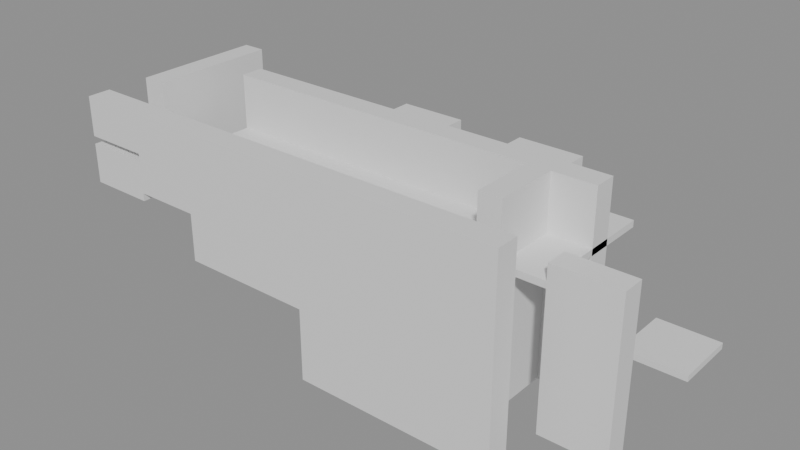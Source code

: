 # Source: building_lego.blend  (saved by Blender 5.0.119; exported with 4.5.12 LTS)
import bpy
from mathutils import Matrix  # noqa: F401  (used for matrix-valued properties, if any)

bpy.ops.wm.read_factory_settings(use_empty=True)
scene = bpy.context.scene
scene.name = 'Scene'

# ---- collections
col_01_paredes_externas = bpy.data.collections.new('01_Paredes_Externas'); scene.collection.children.link(col_01_paredes_externas)
col_02_paredes_internas = bpy.data.collections.new('02_Paredes_Internas'); scene.collection.children.link(col_02_paredes_internas)
col_03_pisos_escadas = bpy.data.collections.new('03_Pisos_Escadas'); scene.collection.children.link(col_03_pisos_escadas)
col_04_moveis_decoracoes = bpy.data.collections.new('04_Moveis_Decoracoes'); scene.collection.children.link(col_04_moveis_decoracoes)

# ---- materials (node trees are filled in below, after node groups)
mat_mat_parede_externa = bpy.data.materials.new('Mat_Parede_Externa')
mat_mat_parede_interna = bpy.data.materials.new('Mat_Parede_Interna')
mat_mat_pisos = bpy.data.materials.new('Mat_Pisos')
mat_mat_moveis = bpy.data.materials.new('Mat_Moveis')

# ---- material node trees
mat_mat_parede_externa.use_nodes = True; mat_mat_parede_externa.node_tree.nodes.clear()
_N = mat_mat_parede_externa.node_tree.nodes; _L = mat_mat_parede_externa.node_tree.links
n0 = _N.new('ShaderNodeBsdfPrincipled'); n0.name = 'BSDF - Pré-fundamentado'; n0.location = (-200, 100)
n1 = _N.new('ShaderNodeOutputMaterial'); n1.name = 'Saída de material'; n1.location = (200, 100)
_L.new(n0.outputs[0], n1.inputs[0])
n1.is_active_output = True
mat_mat_parede_interna.use_nodes = True; mat_mat_parede_interna.node_tree.nodes.clear()
_N = mat_mat_parede_interna.node_tree.nodes; _L = mat_mat_parede_interna.node_tree.links
n0 = _N.new('ShaderNodeBsdfPrincipled'); n0.name = 'BSDF - Pré-fundamentado'; n0.location = (-200, 100)
n1 = _N.new('ShaderNodeOutputMaterial'); n1.name = 'Saída de material'; n1.location = (200, 100)
_L.new(n0.outputs[0], n1.inputs[0])
n1.is_active_output = True
mat_mat_pisos.use_nodes = True; mat_mat_pisos.node_tree.nodes.clear()
_N = mat_mat_pisos.node_tree.nodes; _L = mat_mat_pisos.node_tree.links
n0 = _N.new('ShaderNodeBsdfPrincipled'); n0.name = 'BSDF - Pré-fundamentado'; n0.location = (-200, 100)
n1 = _N.new('ShaderNodeOutputMaterial'); n1.name = 'Saída de material'; n1.location = (200, 100)
_L.new(n0.outputs[0], n1.inputs[0])
n1.is_active_output = True
mat_mat_moveis.use_nodes = True; mat_mat_moveis.node_tree.nodes.clear()
_N = mat_mat_moveis.node_tree.nodes; _L = mat_mat_moveis.node_tree.links
n0 = _N.new('ShaderNodeBsdfPrincipled'); n0.name = 'BSDF - Pré-fundamentado'; n0.location = (-200, 100)
n1 = _N.new('ShaderNodeOutputMaterial'); n1.name = 'Saída de material'; n1.location = (200, 100)
_L.new(n0.outputs[0], n1.inputs[0])
n1.is_active_output = True

# ---- meshes
me_bloco_ornate_elven_booksh_1610_563_z_4 = bpy.data.meshes.new('Bloco_ornate_elven_booksh_1610_563_z-4')
me_bloco_ornate_elven_booksh_1610_563_z_4.from_pydata([(-0.5, -0.175, -0.3), (0.5, -0.175, -0.3), (0.5, 0.175, -0.3), (-0.5, 0.175, -0.3), (-0.5, -0.175, 0.3), (0.5, -0.175, 0.3), (0.5, 0.175, 0.3), (-0.5, 0.175, 0.3)], [], [(0, 1, 2, 3), (4, 7, 6, 5), (0, 4, 5, 1), (2, 6, 7, 3), (0, 3, 7, 4), (1, 5, 6, 2)])
me_bloco_ornate_elven_booksh_1610_563_z_4.materials.append(mat_mat_parede_externa)
me_bloco_ornate_elven_booksh_1610_563_z_4.update()
me_bloco_ethereal_voyage_scr_1610_563_z2 = bpy.data.meshes.new('Bloco_ethereal_voyage_scr_1610_563_z2')
me_bloco_ethereal_voyage_scr_1610_563_z2.from_pydata([(-0.5, -0.175, -0.3), (0.5, -0.175, -0.3), (0.5, 0.175, -0.3), (-0.5, 0.175, -0.3), (-0.5, -0.175, 0.3), (0.5, -0.175, 0.3), (0.5, 0.175, 0.3), (-0.5, 0.175, 0.3)], [], [(0, 1, 2, 3), (4, 7, 6, 5), (0, 4, 5, 1), (2, 6, 7, 3), (0, 3, 7, 4), (1, 5, 6, 2)])
me_bloco_ethereal_voyage_scr_1610_563_z2.materials.append(mat_mat_parede_externa)
me_bloco_ethereal_voyage_scr_1610_563_z2.update()
me_bloco_stone_wall_1611_563_z_3 = bpy.data.meshes.new('Bloco_stone_wall_1611_563_z-3')
me_bloco_stone_wall_1611_563_z_3.from_pydata([(-0.5, -0.175, -0.3), (0.5, -0.175, -0.3), (0.5, 0.175, -0.3), (-0.5, 0.175, -0.3), (-0.5, -0.175, 0.3), (0.5, -0.175, 0.3), (0.5, 0.175, 0.3), (-0.5, 0.175, 0.3)], [], [(0, 1, 2, 3), (4, 7, 6, 5), (0, 4, 5, 1), (2, 6, 7, 3), (0, 3, 7, 4), (1, 5, 6, 2)])
me_bloco_stone_wall_1611_563_z_3.materials.append(mat_mat_parede_externa)
me_bloco_stone_wall_1611_563_z_3.update()
me_bloco_stone_wall_1611_563_z2 = bpy.data.meshes.new('Bloco_stone_wall_1611_563_z2')
me_bloco_stone_wall_1611_563_z2.from_pydata([(-0.5, -0.175, -0.3), (0.5, -0.175, -0.3), (0.5, 0.175, -0.3), (-0.5, 0.175, -0.3), (-0.5, -0.175, 0.3), (0.5, -0.175, 0.3), (0.5, 0.175, 0.3), (-0.5, 0.175, 0.3)], [], [(0, 1, 2, 3), (4, 7, 6, 5), (0, 4, 5, 1), (2, 6, 7, 3), (0, 3, 7, 4), (1, 5, 6, 2)])
me_bloco_stone_wall_1611_563_z2.materials.append(mat_mat_parede_externa)
me_bloco_stone_wall_1611_563_z2.update()
me_bloco_stone_wall_1612_563_z_9 = bpy.data.meshes.new('Bloco_stone_wall_1612_563_z-9')
me_bloco_stone_wall_1612_563_z_9.from_pydata([(-0.5, -0.175, -0.66), (0.5, -0.175, -0.66), (0.5, 0.175, -0.66), (-0.5, 0.175, -0.66), (-0.5, -0.175, 0.66), (0.5, -0.175, 0.66), (0.5, 0.175, 0.66), (-0.5, 0.175, 0.66)], [], [(0, 1, 2, 3), (4, 7, 6, 5), (0, 4, 5, 1), (2, 6, 7, 3), (0, 3, 7, 4), (1, 5, 6, 2)])
me_bloco_stone_wall_1612_563_z_9.materials.append(mat_mat_parede_externa)
me_bloco_stone_wall_1612_563_z_9.update()
me_bloco_stone_wall_1612_563_z2 = bpy.data.meshes.new('Bloco_stone_wall_1612_563_z2')
me_bloco_stone_wall_1612_563_z2.from_pydata([(-0.5, -0.175, -0.3), (0.5, -0.175, -0.3), (0.5, 0.175, -0.3), (-0.5, 0.175, -0.3), (-0.5, -0.175, 0.3), (0.5, -0.175, 0.3), (0.5, 0.175, 0.3), (-0.5, 0.175, 0.3)], [], [(0, 1, 2, 3), (4, 7, 6, 5), (0, 4, 5, 1), (2, 6, 7, 3), (0, 3, 7, 4), (1, 5, 6, 2)])
me_bloco_stone_wall_1612_563_z2.materials.append(mat_mat_parede_externa)
me_bloco_stone_wall_1612_563_z2.update()
me_bloco_stone_wall_1613_563_z_9 = bpy.data.meshes.new('Bloco_stone_wall_1613_563_z-9')
me_bloco_stone_wall_1613_563_z_9.from_pydata([(-0.5, -0.175, -0.66), (0.5, -0.175, -0.66), (0.5, 0.175, -0.66), (-0.5, 0.175, -0.66), (-0.5, -0.175, 0.66), (0.5, -0.175, 0.66), (0.5, 0.175, 0.66), (-0.5, 0.175, 0.66)], [], [(0, 1, 2, 3), (4, 7, 6, 5), (0, 4, 5, 1), (2, 6, 7, 3), (0, 3, 7, 4), (1, 5, 6, 2)])
me_bloco_stone_wall_1613_563_z_9.materials.append(mat_mat_parede_externa)
me_bloco_stone_wall_1613_563_z_9.update()
me_bloco_stone_wall_1613_563_z2 = bpy.data.meshes.new('Bloco_stone_wall_1613_563_z2')
me_bloco_stone_wall_1613_563_z2.from_pydata([(-0.5, -0.175, -0.3), (0.5, -0.175, -0.3), (0.5, 0.175, -0.3), (-0.5, 0.175, -0.3), (-0.5, -0.175, 0.3), (0.5, -0.175, 0.3), (0.5, 0.175, 0.3), (-0.5, 0.175, 0.3)], [], [(0, 1, 2, 3), (4, 7, 6, 5), (0, 4, 5, 1), (2, 6, 7, 3), (0, 3, 7, 4), (1, 5, 6, 2)])
me_bloco_stone_wall_1613_563_z2.materials.append(mat_mat_parede_externa)
me_bloco_stone_wall_1613_563_z2.update()
me_bloco_stone_wall_1614_563_z_18 = bpy.data.meshes.new('Bloco_stone_wall_1614_563_z-18')
me_bloco_stone_wall_1614_563_z_18.from_pydata([(-0.5, -0.175, -1.2), (0.5, -0.175, -1.2), (0.5, 0.175, -1.2), (-0.5, 0.175, -1.2), (-0.5, -0.175, 1.2), (0.5, -0.175, 1.2), (0.5, 0.175, 1.2), (-0.5, 0.175, 1.2)], [], [(0, 1, 2, 3), (4, 7, 6, 5), (0, 4, 5, 1), (2, 6, 7, 3), (0, 3, 7, 4), (1, 5, 6, 2)])
me_bloco_stone_wall_1614_563_z_18.materials.append(mat_mat_parede_externa)
me_bloco_stone_wall_1614_563_z_18.update()
me_bloco_stone_wall_1614_563_z2 = bpy.data.meshes.new('Bloco_stone_wall_1614_563_z2')
me_bloco_stone_wall_1614_563_z2.from_pydata([(-0.5, -0.175, -0.3), (0.5, -0.175, -0.3), (0.5, 0.175, -0.3), (-0.5, 0.175, -0.3), (-0.5, -0.175, 0.3), (0.5, -0.175, 0.3), (0.5, 0.175, 0.3), (-0.5, 0.175, 0.3)], [], [(0, 1, 2, 3), (4, 7, 6, 5), (0, 4, 5, 1), (2, 6, 7, 3), (0, 3, 7, 4), (1, 5, 6, 2)])
me_bloco_stone_wall_1614_563_z2.materials.append(mat_mat_parede_externa)
me_bloco_stone_wall_1614_563_z2.update()
me_bloco_stone_wall_1615_563_z_18 = bpy.data.meshes.new('Bloco_stone_wall_1615_563_z-18')
me_bloco_stone_wall_1615_563_z_18.from_pydata([(-0.5, -0.175, -1.2), (0.5, -0.175, -1.2), (0.5, 0.175, -1.2), (-0.5, 0.175, -1.2), (-0.5, -0.175, 1.2), (0.5, -0.175, 1.2), (0.5, 0.175, 1.2), (-0.5, 0.175, 1.2)], [], [(0, 1, 2, 3), (4, 7, 6, 5), (0, 4, 5, 1), (2, 6, 7, 3), (0, 3, 7, 4), (1, 5, 6, 2)])
me_bloco_stone_wall_1615_563_z_18.materials.append(mat_mat_parede_externa)
me_bloco_stone_wall_1615_563_z_18.update()
me_bloco_stone_wall_1615_563_z2 = bpy.data.meshes.new('Bloco_stone_wall_1615_563_z2')
me_bloco_stone_wall_1615_563_z2.from_pydata([(-0.5, -0.175, -0.3), (0.5, -0.175, -0.3), (0.5, 0.175, -0.3), (-0.5, 0.175, -0.3), (-0.5, -0.175, 0.3), (0.5, -0.175, 0.3), (0.5, 0.175, 0.3), (-0.5, 0.175, 0.3)], [], [(0, 1, 2, 3), (4, 7, 6, 5), (0, 4, 5, 1), (2, 6, 7, 3), (0, 3, 7, 4), (1, 5, 6, 2)])
me_bloco_stone_wall_1615_563_z2.materials.append(mat_mat_parede_externa)
me_bloco_stone_wall_1615_563_z2.update()
me_bloco_stone_wall_1616_563_z_18 = bpy.data.meshes.new('Bloco_stone_wall_1616_563_z-18')
me_bloco_stone_wall_1616_563_z_18.from_pydata([(-0.5, -0.175, -1.2), (0.5, -0.175, -1.2), (0.5, 0.175, -1.2), (-0.5, 0.175, -1.2), (-0.5, -0.175, 1.2), (0.5, -0.175, 1.2), (0.5, 0.175, 1.2), (-0.5, 0.175, 1.2)], [], [(0, 1, 2, 3), (4, 7, 6, 5), (0, 4, 5, 1), (2, 6, 7, 3), (0, 3, 7, 4), (1, 5, 6, 2)])
me_bloco_stone_wall_1616_563_z_18.materials.append(mat_mat_parede_externa)
me_bloco_stone_wall_1616_563_z_18.update()
me_bloco_stone_wall_1616_563_z2 = bpy.data.meshes.new('Bloco_stone_wall_1616_563_z2')
me_bloco_stone_wall_1616_563_z2.from_pydata([(-0.5, -0.175, -0.3), (0.5, -0.175, -0.3), (0.5, 0.175, -0.3), (-0.5, 0.175, -0.3), (-0.5, -0.175, 0.3), (0.5, -0.175, 0.3), (0.5, 0.175, 0.3), (-0.5, 0.175, 0.3)], [], [(0, 1, 2, 3), (4, 7, 6, 5), (0, 4, 5, 1), (2, 6, 7, 3), (0, 3, 7, 4), (1, 5, 6, 2)])
me_bloco_stone_wall_1616_563_z2.materials.append(mat_mat_parede_externa)
me_bloco_stone_wall_1616_563_z2.update()
me_bloco_battlement_1613_566_z_16 = bpy.data.meshes.new('Bloco_battlement_1613_566_z-16')
me_bloco_battlement_1613_566_z_16.from_pydata([(-0.5, -0.175, -1.2), (0.5, -0.175, -1.2), (0.5, 0.175, -1.2), (-0.5, 0.175, -1.2), (-0.5, -0.175, 1.2), (0.5, -0.175, 1.2), (0.5, 0.175, 1.2), (-0.5, 0.175, 1.2)], [], [(0, 1, 2, 3), (4, 7, 6, 5), (0, 4, 5, 1), (2, 6, 7, 3), (0, 3, 7, 4), (1, 5, 6, 2)])
me_bloco_battlement_1613_566_z_16.materials.append(mat_mat_parede_externa)
me_bloco_battlement_1613_566_z_16.update()
me_bloco_battlement_1615_566_z_16 = bpy.data.meshes.new('Bloco_battlement_1615_566_z-16')
me_bloco_battlement_1615_566_z_16.from_pydata([(-0.5, -0.175, -1.2), (0.5, -0.175, -1.2), (0.5, 0.175, -1.2), (-0.5, 0.175, -1.2), (-0.5, -0.175, 1.2), (0.5, -0.175, 1.2), (0.5, 0.175, 1.2), (-0.5, 0.175, 1.2)], [], [(0, 1, 2, 3), (4, 7, 6, 5), (0, 4, 5, 1), (2, 6, 7, 3), (0, 3, 7, 4), (1, 5, 6, 2)])
me_bloco_battlement_1615_566_z_16.materials.append(mat_mat_parede_externa)
me_bloco_battlement_1615_566_z_16.update()
me_bloco_stone_wall_1610_564_z_3 = bpy.data.meshes.new('Bloco_stone_wall_1610_564_z-3')
me_bloco_stone_wall_1610_564_z_3.from_pydata([(-0.175, -0.5, -0.3), (0.175, -0.5, -0.3), (0.175, 0.5, -0.3), (-0.175, 0.5, -0.3), (-0.175, -0.5, 0.3), (0.175, -0.5, 0.3), (0.175, 0.5, 0.3), (-0.175, 0.5, 0.3)], [], [(0, 1, 2, 3), (4, 7, 6, 5), (0, 4, 5, 1), (2, 6, 7, 3), (0, 3, 7, 4), (1, 5, 6, 2)])
me_bloco_stone_wall_1610_564_z_3.materials.append(mat_mat_parede_externa)
me_bloco_stone_wall_1610_564_z_3.update()
me_bloco_stone_wall_1610_564_z2 = bpy.data.meshes.new('Bloco_stone_wall_1610_564_z2')
me_bloco_stone_wall_1610_564_z2.from_pydata([(-0.175, -0.5, -0.3), (0.175, -0.5, -0.3), (0.175, 0.5, -0.3), (-0.175, 0.5, -0.3), (-0.175, -0.5, 0.3), (0.175, -0.5, 0.3), (0.175, 0.5, 0.3), (-0.175, 0.5, 0.3)], [], [(0, 1, 2, 3), (4, 7, 6, 5), (0, 4, 5, 1), (2, 6, 7, 3), (0, 3, 7, 4), (1, 5, 6, 2)])
me_bloco_stone_wall_1610_564_z2.materials.append(mat_mat_parede_externa)
me_bloco_stone_wall_1610_564_z2.update()
me_bloco_stone_wall_1610_565_z_3 = bpy.data.meshes.new('Bloco_stone_wall_1610_565_z-3')
me_bloco_stone_wall_1610_565_z_3.from_pydata([(-0.175, -0.5, -0.3), (0.175, -0.5, -0.3), (0.175, 0.5, -0.3), (-0.175, 0.5, -0.3), (-0.175, -0.5, 0.3), (0.175, -0.5, 0.3), (0.175, 0.5, 0.3), (-0.175, 0.5, 0.3)], [], [(0, 1, 2, 3), (4, 7, 6, 5), (0, 4, 5, 1), (2, 6, 7, 3), (0, 3, 7, 4), (1, 5, 6, 2)])
me_bloco_stone_wall_1610_565_z_3.materials.append(mat_mat_parede_externa)
me_bloco_stone_wall_1610_565_z_3.update()
me_bloco_stone_wall_1610_565_z2 = bpy.data.meshes.new('Bloco_stone_wall_1610_565_z2')
me_bloco_stone_wall_1610_565_z2.from_pydata([(-0.175, -0.5, -0.3), (0.175, -0.5, -0.3), (0.175, 0.5, -0.3), (-0.175, 0.5, -0.3), (-0.175, -0.5, 0.3), (0.175, -0.5, 0.3), (0.175, 0.5, 0.3), (-0.175, 0.5, 0.3)], [], [(0, 1, 2, 3), (4, 7, 6, 5), (0, 4, 5, 1), (2, 6, 7, 3), (0, 3, 7, 4), (1, 5, 6, 2)])
me_bloco_stone_wall_1610_565_z2.materials.append(mat_mat_parede_externa)
me_bloco_stone_wall_1610_565_z2.update()
me_bloco_stone_wall_1617_564_z_18 = bpy.data.meshes.new('Bloco_stone_wall_1617_564_z-18')
me_bloco_stone_wall_1617_564_z_18.from_pydata([(-0.5, -0.175, -1.2), (0.5, -0.175, -1.2), (0.5, 0.175, -1.2), (-0.5, 0.175, -1.2), (-0.5, -0.175, 1.2), (0.5, -0.175, 1.2), (0.5, 0.175, 1.2), (-0.5, 0.175, 1.2)], [], [(0, 1, 2, 3), (4, 7, 6, 5), (0, 4, 5, 1), (2, 6, 7, 3), (0, 3, 7, 4), (1, 5, 6, 2)])
me_bloco_stone_wall_1617_564_z_18.materials.append(mat_mat_parede_interna)
me_bloco_stone_wall_1617_564_z_18.update()
me_bloco_stone_wall_1611_565_z_9 = bpy.data.meshes.new('Bloco_stone_wall_1611_565_z-9')
me_bloco_stone_wall_1611_565_z_9.from_pydata([(-0.5, -0.175, -0.66), (0.5, -0.175, -0.66), (0.5, 0.175, -0.66), (-0.5, 0.175, -0.66), (-0.5, -0.175, 0.66), (0.5, -0.175, 0.66), (0.5, 0.175, 0.66), (-0.5, 0.175, 0.66)], [], [(0, 1, 2, 3), (4, 7, 6, 5), (0, 4, 5, 1), (2, 6, 7, 3), (0, 3, 7, 4), (1, 5, 6, 2)])
me_bloco_stone_wall_1611_565_z_9.materials.append(mat_mat_parede_interna)
me_bloco_stone_wall_1611_565_z_9.update()
me_bloco_stone_wall_1611_565_z2 = bpy.data.meshes.new('Bloco_stone_wall_1611_565_z2')
me_bloco_stone_wall_1611_565_z2.from_pydata([(-0.5, -0.175, -0.3), (0.5, -0.175, -0.3), (0.5, 0.175, -0.3), (-0.5, 0.175, -0.3), (-0.5, -0.175, 0.3), (0.5, -0.175, 0.3), (0.5, 0.175, 0.3), (-0.5, 0.175, 0.3)], [], [(0, 1, 2, 3), (4, 7, 6, 5), (0, 4, 5, 1), (2, 6, 7, 3), (0, 3, 7, 4), (1, 5, 6, 2)])
me_bloco_stone_wall_1611_565_z2.materials.append(mat_mat_parede_interna)
me_bloco_stone_wall_1611_565_z2.update()
me_bloco_stone_wall_1612_565_z_9 = bpy.data.meshes.new('Bloco_stone_wall_1612_565_z-9')
me_bloco_stone_wall_1612_565_z_9.from_pydata([(-0.5, -0.175, -0.66), (0.5, -0.175, -0.66), (0.5, 0.175, -0.66), (-0.5, 0.175, -0.66), (-0.5, -0.175, 0.66), (0.5, -0.175, 0.66), (0.5, 0.175, 0.66), (-0.5, 0.175, 0.66)], [], [(0, 1, 2, 3), (4, 7, 6, 5), (0, 4, 5, 1), (2, 6, 7, 3), (0, 3, 7, 4), (1, 5, 6, 2)])
me_bloco_stone_wall_1612_565_z_9.materials.append(mat_mat_parede_interna)
me_bloco_stone_wall_1612_565_z_9.update()
me_bloco_stone_wall_1612_565_z2 = bpy.data.meshes.new('Bloco_stone_wall_1612_565_z2')
me_bloco_stone_wall_1612_565_z2.from_pydata([(-0.5, -0.175, -0.3), (0.5, -0.175, -0.3), (0.5, 0.175, -0.3), (-0.5, 0.175, -0.3), (-0.5, -0.175, 0.3), (0.5, -0.175, 0.3), (0.5, 0.175, 0.3), (-0.5, 0.175, 0.3)], [], [(0, 1, 2, 3), (4, 7, 6, 5), (0, 4, 5, 1), (2, 6, 7, 3), (0, 3, 7, 4), (1, 5, 6, 2)])
me_bloco_stone_wall_1612_565_z2.materials.append(mat_mat_parede_interna)
me_bloco_stone_wall_1612_565_z2.update()
me_bloco_stone_wall_1613_565_z_18 = bpy.data.meshes.new('Bloco_stone_wall_1613_565_z-18')
me_bloco_stone_wall_1613_565_z_18.from_pydata([(-0.5, -0.175, -1.2), (0.5, -0.175, -1.2), (0.5, 0.175, -1.2), (-0.5, 0.175, -1.2), (-0.5, -0.175, 1.2), (0.5, -0.175, 1.2), (0.5, 0.175, 1.2), (-0.5, 0.175, 1.2)], [], [(0, 1, 2, 3), (4, 7, 6, 5), (0, 4, 5, 1), (2, 6, 7, 3), (0, 3, 7, 4), (1, 5, 6, 2)])
me_bloco_stone_wall_1613_565_z_18.materials.append(mat_mat_parede_interna)
me_bloco_stone_wall_1613_565_z_18.update()
me_bloco_stone_wall_1613_565_z2 = bpy.data.meshes.new('Bloco_stone_wall_1613_565_z2')
me_bloco_stone_wall_1613_565_z2.from_pydata([(-0.5, -0.175, -0.3), (0.5, -0.175, -0.3), (0.5, 0.175, -0.3), (-0.5, 0.175, -0.3), (-0.5, -0.175, 0.3), (0.5, -0.175, 0.3), (0.5, 0.175, 0.3), (-0.5, 0.175, 0.3)], [], [(0, 1, 2, 3), (4, 7, 6, 5), (0, 4, 5, 1), (2, 6, 7, 3), (0, 3, 7, 4), (1, 5, 6, 2)])
me_bloco_stone_wall_1613_565_z2.materials.append(mat_mat_parede_interna)
me_bloco_stone_wall_1613_565_z2.update()
me_bloco_stone_wall_1614_565_z_18 = bpy.data.meshes.new('Bloco_stone_wall_1614_565_z-18')
me_bloco_stone_wall_1614_565_z_18.from_pydata([(-0.5, -0.175, -1.2), (0.5, -0.175, -1.2), (0.5, 0.175, -1.2), (-0.5, 0.175, -1.2), (-0.5, -0.175, 1.2), (0.5, -0.175, 1.2), (0.5, 0.175, 1.2), (-0.5, 0.175, 1.2)], [], [(0, 1, 2, 3), (4, 7, 6, 5), (0, 4, 5, 1), (2, 6, 7, 3), (0, 3, 7, 4), (1, 5, 6, 2)])
me_bloco_stone_wall_1614_565_z_18.materials.append(mat_mat_parede_interna)
me_bloco_stone_wall_1614_565_z_18.update()
me_bloco_stone_wall_1614_565_z2 = bpy.data.meshes.new('Bloco_stone_wall_1614_565_z2')
me_bloco_stone_wall_1614_565_z2.from_pydata([(-0.5, -0.175, -0.3), (0.5, -0.175, -0.3), (0.5, 0.175, -0.3), (-0.5, 0.175, -0.3), (-0.5, -0.175, 0.3), (0.5, -0.175, 0.3), (0.5, 0.175, 0.3), (-0.5, 0.175, 0.3)], [], [(0, 1, 2, 3), (4, 7, 6, 5), (0, 4, 5, 1), (2, 6, 7, 3), (0, 3, 7, 4), (1, 5, 6, 2)])
me_bloco_stone_wall_1614_565_z2.materials.append(mat_mat_parede_interna)
me_bloco_stone_wall_1614_565_z2.update()
me_bloco_stone_wall_1615_565_z_18 = bpy.data.meshes.new('Bloco_stone_wall_1615_565_z-18')
me_bloco_stone_wall_1615_565_z_18.from_pydata([(-0.5, -0.175, -1.2), (0.5, -0.175, -1.2), (0.5, 0.175, -1.2), (-0.5, 0.175, -1.2), (-0.5, -0.175, 1.2), (0.5, -0.175, 1.2), (0.5, 0.175, 1.2), (-0.5, 0.175, 1.2)], [], [(0, 1, 2, 3), (4, 7, 6, 5), (0, 4, 5, 1), (2, 6, 7, 3), (0, 3, 7, 4), (1, 5, 6, 2)])
me_bloco_stone_wall_1615_565_z_18.materials.append(mat_mat_parede_interna)
me_bloco_stone_wall_1615_565_z_18.update()
me_bloco_stone_wall_1615_565_z2 = bpy.data.meshes.new('Bloco_stone_wall_1615_565_z2')
me_bloco_stone_wall_1615_565_z2.from_pydata([(-0.5, -0.175, -0.3), (0.5, -0.175, -0.3), (0.5, 0.175, -0.3), (-0.5, 0.175, -0.3), (-0.5, -0.175, 0.3), (0.5, -0.175, 0.3), (0.5, 0.175, 0.3), (-0.5, 0.175, 0.3)], [], [(0, 1, 2, 3), (4, 7, 6, 5), (0, 4, 5, 1), (2, 6, 7, 3), (0, 3, 7, 4), (1, 5, 6, 2)])
me_bloco_stone_wall_1615_565_z2.materials.append(mat_mat_parede_interna)
me_bloco_stone_wall_1615_565_z2.update()
me_bloco_stone_wall_1616_565_z_18 = bpy.data.meshes.new('Bloco_stone_wall_1616_565_z-18')
me_bloco_stone_wall_1616_565_z_18.from_pydata([(-0.5, -0.175, -1.2), (0.5, -0.175, -1.2), (0.5, 0.175, -1.2), (-0.5, 0.175, -1.2), (-0.5, -0.175, 1.2), (0.5, -0.175, 1.2), (0.5, 0.175, 1.2), (-0.5, 0.175, 1.2)], [], [(0, 1, 2, 3), (4, 7, 6, 5), (0, 4, 5, 1), (2, 6, 7, 3), (0, 3, 7, 4), (1, 5, 6, 2)])
me_bloco_stone_wall_1616_565_z_18.materials.append(mat_mat_parede_interna)
me_bloco_stone_wall_1616_565_z_18.update()
me_bloco_stone_wall_1616_565_z2 = bpy.data.meshes.new('Bloco_stone_wall_1616_565_z2')
me_bloco_stone_wall_1616_565_z2.from_pydata([(-0.5, -0.175, -0.3), (0.5, -0.175, -0.3), (0.5, 0.175, -0.3), (-0.5, 0.175, -0.3), (-0.5, -0.175, 0.3), (0.5, -0.175, 0.3), (0.5, 0.175, 0.3), (-0.5, 0.175, 0.3)], [], [(0, 1, 2, 3), (4, 7, 6, 5), (0, 4, 5, 1), (2, 6, 7, 3), (0, 3, 7, 4), (1, 5, 6, 2)])
me_bloco_stone_wall_1616_565_z2.materials.append(mat_mat_parede_interna)
me_bloco_stone_wall_1616_565_z2.update()
me_bloco_stone_wall_1616_564_z_18 = bpy.data.meshes.new('Bloco_stone_wall_1616_564_z-18')
me_bloco_stone_wall_1616_564_z_18.from_pydata([(-0.175, -0.5, -1.2), (0.175, -0.5, -1.2), (0.175, 0.5, -1.2), (-0.175, 0.5, -1.2), (-0.175, -0.5, 1.2), (0.175, -0.5, 1.2), (0.175, 0.5, 1.2), (-0.175, 0.5, 1.2)], [], [(0, 1, 2, 3), (4, 7, 6, 5), (0, 4, 5, 1), (2, 6, 7, 3), (0, 3, 7, 4), (1, 5, 6, 2)])
me_bloco_stone_wall_1616_564_z_18.materials.append(mat_mat_parede_interna)
me_bloco_stone_wall_1616_564_z_18.update()
me_bloco_stone_wall_1616_564_z2 = bpy.data.meshes.new('Bloco_stone_wall_1616_564_z2')
me_bloco_stone_wall_1616_564_z2.from_pydata([(-0.175, -0.5, -0.3), (0.175, -0.5, -0.3), (0.175, 0.5, -0.3), (-0.175, 0.5, -0.3), (-0.175, -0.5, 0.3), (0.175, -0.5, 0.3), (0.175, 0.5, 0.3), (-0.175, 0.5, 0.3)], [], [(0, 1, 2, 3), (4, 7, 6, 5), (0, 4, 5, 1), (2, 6, 7, 3), (0, 3, 7, 4), (1, 5, 6, 2)])
me_bloco_stone_wall_1616_564_z2.materials.append(mat_mat_parede_interna)
me_bloco_stone_wall_1616_564_z2.update()
me_piso_stone_step_1611_564_z0 = bpy.data.meshes.new('Piso_stone_step_1611_564_z0')
me_piso_stone_step_1611_564_z0.from_pydata([(-0.5, -0.5, -0.05), (0.5, -0.5, -0.05), (0.5, 0.5, -0.05), (-0.5, 0.5, -0.05), (-0.5, -0.5, 0.05), (0.5, -0.5, 0.05), (0.5, 0.5, 0.05), (-0.5, 0.5, 0.05)], [], [(0, 1, 2, 3), (4, 7, 6, 5), (0, 4, 5, 1), (2, 6, 7, 3), (0, 3, 7, 4), (1, 5, 6, 2)])
me_piso_stone_step_1611_564_z0.materials.append(mat_mat_pisos)
me_piso_stone_step_1611_564_z0.update()
me_piso_stone_step_1612_564_z0 = bpy.data.meshes.new('Piso_stone_step_1612_564_z0')
me_piso_stone_step_1612_564_z0.from_pydata([(-0.5, -0.5, -0.05), (0.5, -0.5, -0.05), (0.5, 0.5, -0.05), (-0.5, 0.5, -0.05), (-0.5, -0.5, 0.05), (0.5, -0.5, 0.05), (0.5, 0.5, 0.05), (-0.5, 0.5, 0.05)], [], [(0, 1, 2, 3), (4, 7, 6, 5), (0, 4, 5, 1), (2, 6, 7, 3), (0, 3, 7, 4), (1, 5, 6, 2)])
me_piso_stone_step_1612_564_z0.materials.append(mat_mat_pisos)
me_piso_stone_step_1612_564_z0.update()
me_piso_stone_step_1613_564_z0 = bpy.data.meshes.new('Piso_stone_step_1613_564_z0')
me_piso_stone_step_1613_564_z0.from_pydata([(-0.5, -0.5, -0.05), (0.5, -0.5, -0.05), (0.5, 0.5, -0.05), (-0.5, 0.5, -0.05), (-0.5, -0.5, 0.05), (0.5, -0.5, 0.05), (0.5, 0.5, 0.05), (-0.5, 0.5, 0.05)], [], [(0, 1, 2, 3), (4, 7, 6, 5), (0, 4, 5, 1), (2, 6, 7, 3), (0, 3, 7, 4), (1, 5, 6, 2)])
me_piso_stone_step_1613_564_z0.materials.append(mat_mat_pisos)
me_piso_stone_step_1613_564_z0.update()
me_piso_stone_step_1614_564_z0 = bpy.data.meshes.new('Piso_stone_step_1614_564_z0')
me_piso_stone_step_1614_564_z0.from_pydata([(-0.5, -0.5, -0.05), (0.5, -0.5, -0.05), (0.5, 0.5, -0.05), (-0.5, 0.5, -0.05), (-0.5, -0.5, 0.05), (0.5, -0.5, 0.05), (0.5, 0.5, 0.05), (-0.5, 0.5, 0.05)], [], [(0, 1, 2, 3), (4, 7, 6, 5), (0, 4, 5, 1), (2, 6, 7, 3), (0, 3, 7, 4), (1, 5, 6, 2)])
me_piso_stone_step_1614_564_z0.materials.append(mat_mat_pisos)
me_piso_stone_step_1614_564_z0.update()
me_piso_stone_step_1615_564_z0 = bpy.data.meshes.new('Piso_stone_step_1615_564_z0')
me_piso_stone_step_1615_564_z0.from_pydata([(-0.5, -0.5, -0.05), (0.5, -0.5, -0.05), (0.5, 0.5, -0.05), (-0.5, 0.5, -0.05), (-0.5, -0.5, 0.05), (0.5, -0.5, 0.05), (0.5, 0.5, 0.05), (-0.5, 0.5, 0.05)], [], [(0, 1, 2, 3), (4, 7, 6, 5), (0, 4, 5, 1), (2, 6, 7, 3), (0, 3, 7, 4), (1, 5, 6, 2)])
me_piso_stone_step_1615_564_z0.materials.append(mat_mat_pisos)
me_piso_stone_step_1615_564_z0.update()
me_piso_stone_step_1611_565_z0 = bpy.data.meshes.new('Piso_stone_step_1611_565_z0')
me_piso_stone_step_1611_565_z0.from_pydata([(-0.5, -0.5, -0.05), (0.5, -0.5, -0.05), (0.5, 0.5, -0.05), (-0.5, 0.5, -0.05), (-0.5, -0.5, 0.05), (0.5, -0.5, 0.05), (0.5, 0.5, 0.05), (-0.5, 0.5, 0.05)], [], [(0, 1, 2, 3), (4, 7, 6, 5), (0, 4, 5, 1), (2, 6, 7, 3), (0, 3, 7, 4), (1, 5, 6, 2)])
me_piso_stone_step_1611_565_z0.materials.append(mat_mat_pisos)
me_piso_stone_step_1611_565_z0.update()
me_piso_stone_step_1612_565_z0 = bpy.data.meshes.new('Piso_stone_step_1612_565_z0')
me_piso_stone_step_1612_565_z0.from_pydata([(-0.5, -0.5, -0.05), (0.5, -0.5, -0.05), (0.5, 0.5, -0.05), (-0.5, 0.5, -0.05), (-0.5, -0.5, 0.05), (0.5, -0.5, 0.05), (0.5, 0.5, 0.05), (-0.5, 0.5, 0.05)], [], [(0, 1, 2, 3), (4, 7, 6, 5), (0, 4, 5, 1), (2, 6, 7, 3), (0, 3, 7, 4), (1, 5, 6, 2)])
me_piso_stone_step_1612_565_z0.materials.append(mat_mat_pisos)
me_piso_stone_step_1612_565_z0.update()
me_piso_stone_step_1613_565_z0 = bpy.data.meshes.new('Piso_stone_step_1613_565_z0')
me_piso_stone_step_1613_565_z0.from_pydata([(-0.5, -0.5, -0.05), (0.5, -0.5, -0.05), (0.5, 0.5, -0.05), (-0.5, 0.5, -0.05), (-0.5, -0.5, 0.05), (0.5, -0.5, 0.05), (0.5, 0.5, 0.05), (-0.5, 0.5, 0.05)], [], [(0, 1, 2, 3), (4, 7, 6, 5), (0, 4, 5, 1), (2, 6, 7, 3), (0, 3, 7, 4), (1, 5, 6, 2)])
me_piso_stone_step_1613_565_z0.materials.append(mat_mat_pisos)
me_piso_stone_step_1613_565_z0.update()
me_piso_stone_step_1614_565_z0 = bpy.data.meshes.new('Piso_stone_step_1614_565_z0')
me_piso_stone_step_1614_565_z0.from_pydata([(-0.5, -0.5, -0.05), (0.5, -0.5, -0.05), (0.5, 0.5, -0.05), (-0.5, 0.5, -0.05), (-0.5, -0.5, 0.05), (0.5, -0.5, 0.05), (0.5, 0.5, 0.05), (-0.5, 0.5, 0.05)], [], [(0, 1, 2, 3), (4, 7, 6, 5), (0, 4, 5, 1), (2, 6, 7, 3), (0, 3, 7, 4), (1, 5, 6, 2)])
me_piso_stone_step_1614_565_z0.materials.append(mat_mat_pisos)
me_piso_stone_step_1614_565_z0.update()
me_piso_stone_step_1615_565_z0 = bpy.data.meshes.new('Piso_stone_step_1615_565_z0')
me_piso_stone_step_1615_565_z0.from_pydata([(-0.5, -0.5, -0.05), (0.5, -0.5, -0.05), (0.5, 0.5, -0.05), (-0.5, 0.5, -0.05), (-0.5, -0.5, 0.05), (0.5, -0.5, 0.05), (0.5, 0.5, 0.05), (-0.5, 0.5, 0.05)], [], [(0, 1, 2, 3), (4, 7, 6, 5), (0, 4, 5, 1), (2, 6, 7, 3), (0, 3, 7, 4), (1, 5, 6, 2)])
me_piso_stone_step_1615_565_z0.materials.append(mat_mat_pisos)
me_piso_stone_step_1615_565_z0.update()
me_piso_stone_step_1616_564_z0 = bpy.data.meshes.new('Piso_stone_step_1616_564_z0')
me_piso_stone_step_1616_564_z0.from_pydata([(-0.5, -0.5, -0.05), (0.5, -0.5, -0.05), (0.5, 0.5, -0.05), (-0.5, 0.5, -0.05), (-0.5, -0.5, 0.05), (0.5, -0.5, 0.05), (0.5, 0.5, 0.05), (-0.5, 0.5, 0.05)], [], [(0, 1, 2, 3), (4, 7, 6, 5), (0, 4, 5, 1), (2, 6, 7, 3), (0, 3, 7, 4), (1, 5, 6, 2)])
me_piso_stone_step_1616_564_z0.materials.append(mat_mat_pisos)
me_piso_stone_step_1616_564_z0.update()
me_piso_stone_step_1616_565_z0 = bpy.data.meshes.new('Piso_stone_step_1616_565_z0')
me_piso_stone_step_1616_565_z0.from_pydata([(-0.5, -0.5, -0.05), (0.5, -0.5, -0.05), (0.5, 0.5, -0.05), (-0.5, 0.5, -0.05), (-0.5, -0.5, 0.05), (0.5, -0.5, 0.05), (0.5, 0.5, 0.05), (-0.5, 0.5, 0.05)], [], [(0, 1, 2, 3), (4, 7, 6, 5), (0, 4, 5, 1), (2, 6, 7, 3), (0, 3, 7, 4), (1, 5, 6, 2)])
me_piso_stone_step_1616_565_z0.materials.append(mat_mat_pisos)
me_piso_stone_step_1616_565_z0.update()
me_piso_grasses_1617_566_z_16 = bpy.data.meshes.new('Piso_grasses_1617_566_z-16')
me_piso_grasses_1617_566_z_16.from_pydata([(-0.5, -0.5, -0.05), (0.5, -0.5, -0.05), (0.5, 0.5, -0.05), (-0.5, 0.5, -0.05), (-0.5, -0.5, 0.05), (0.5, -0.5, 0.05), (0.5, 0.5, 0.05), (-0.5, 0.5, 0.05)], [], [(0, 1, 2, 3), (4, 7, 6, 5), (0, 4, 5, 1), (2, 6, 7, 3), (0, 3, 7, 4), (1, 5, 6, 2)])
me_piso_grasses_1617_566_z_16.materials.append(mat_mat_pisos)
me_piso_grasses_1617_566_z_16.update()
me_movel_cactus_1614_566_z_16 = bpy.data.meshes.new('Movel_cactus_1614_566_z-16')
me_movel_cactus_1614_566_z_16.from_pydata([(-0.4, -0.4, -0.3), (0.4, -0.4, -0.3), (0.4, 0.4, -0.3), (-0.4, 0.4, -0.3), (-0.4, -0.4, 0.3), (0.4, -0.4, 0.3), (0.4, 0.4, 0.3), (-0.4, 0.4, 0.3)], [], [(0, 1, 2, 3), (4, 7, 6, 5), (0, 4, 5, 1), (2, 6, 7, 3), (0, 3, 7, 4), (1, 5, 6, 2)])
me_movel_cactus_1614_566_z_16.materials.append(mat_mat_moveis)
me_movel_cactus_1614_566_z_16.update()

# ---- objects
ob_parede_externa_norte_y563_x1610_1616 = bpy.data.objects.new('Parede_Externa_Norte_Y563_X1610_1616', None)
ob_bloco_ornate_elven_booksh_1610_563_z_4 = bpy.data.objects.new('Bloco_ornate_elven_booksh_1610_563_z-4', me_bloco_ornate_elven_booksh_1610_563_z_4)
ob_bloco_ethereal_voyage_scr_1610_563_z2 = bpy.data.objects.new('Bloco_ethereal_voyage_scr_1610_563_z2', me_bloco_ethereal_voyage_scr_1610_563_z2)
ob_bloco_stone_wall_1611_563_z_3 = bpy.data.objects.new('Bloco_stone_wall_1611_563_z-3', me_bloco_stone_wall_1611_563_z_3)
ob_bloco_stone_wall_1611_563_z2 = bpy.data.objects.new('Bloco_stone_wall_1611_563_z2', me_bloco_stone_wall_1611_563_z2)
ob_bloco_stone_wall_1612_563_z_9 = bpy.data.objects.new('Bloco_stone_wall_1612_563_z-9', me_bloco_stone_wall_1612_563_z_9)
ob_bloco_stone_wall_1612_563_z2 = bpy.data.objects.new('Bloco_stone_wall_1612_563_z2', me_bloco_stone_wall_1612_563_z2)
ob_bloco_stone_wall_1613_563_z_9 = bpy.data.objects.new('Bloco_stone_wall_1613_563_z-9', me_bloco_stone_wall_1613_563_z_9)
ob_bloco_stone_wall_1613_563_z2 = bpy.data.objects.new('Bloco_stone_wall_1613_563_z2', me_bloco_stone_wall_1613_563_z2)
ob_bloco_stone_wall_1614_563_z_18 = bpy.data.objects.new('Bloco_stone_wall_1614_563_z-18', me_bloco_stone_wall_1614_563_z_18)
ob_bloco_stone_wall_1614_563_z2 = bpy.data.objects.new('Bloco_stone_wall_1614_563_z2', me_bloco_stone_wall_1614_563_z2)
ob_bloco_stone_wall_1615_563_z_18 = bpy.data.objects.new('Bloco_stone_wall_1615_563_z-18', me_bloco_stone_wall_1615_563_z_18)
ob_bloco_stone_wall_1615_563_z2 = bpy.data.objects.new('Bloco_stone_wall_1615_563_z2', me_bloco_stone_wall_1615_563_z2)
ob_bloco_stone_wall_1616_563_z_18 = bpy.data.objects.new('Bloco_stone_wall_1616_563_z-18', me_bloco_stone_wall_1616_563_z_18)
ob_bloco_stone_wall_1616_563_z2 = bpy.data.objects.new('Bloco_stone_wall_1616_563_z2', me_bloco_stone_wall_1616_563_z2)
ob_parede_externa_sul_y566_x1613_1615 = bpy.data.objects.new('Parede_Externa_Sul_Y566_X1613_1615', None)
ob_bloco_battlement_1613_566_z_16 = bpy.data.objects.new('Bloco_battlement_1613_566_z-16', me_bloco_battlement_1613_566_z_16)
ob_bloco_battlement_1615_566_z_16 = bpy.data.objects.new('Bloco_battlement_1615_566_z-16', me_bloco_battlement_1615_566_z_16)
ob_parede_externa_oeste_x1610_y564_565 = bpy.data.objects.new('Parede_Externa_Oeste_X1610_Y564_565', None)
ob_bloco_stone_wall_1610_564_z_3 = bpy.data.objects.new('Bloco_stone_wall_1610_564_z-3', me_bloco_stone_wall_1610_564_z_3)
ob_bloco_stone_wall_1610_564_z2 = bpy.data.objects.new('Bloco_stone_wall_1610_564_z2', me_bloco_stone_wall_1610_564_z2)
ob_bloco_stone_wall_1610_565_z_3 = bpy.data.objects.new('Bloco_stone_wall_1610_565_z-3', me_bloco_stone_wall_1610_565_z_3)
ob_bloco_stone_wall_1610_565_z2 = bpy.data.objects.new('Bloco_stone_wall_1610_565_z2', me_bloco_stone_wall_1610_565_z2)
ob_parede_interna_ew_02_y564_x1617_1617 = bpy.data.objects.new('Parede_Interna_EW_02_Y564_X1617_1617', None)
ob_bloco_stone_wall_1617_564_z_18 = bpy.data.objects.new('Bloco_stone_wall_1617_564_z-18', me_bloco_stone_wall_1617_564_z_18)
ob_parede_interna_ew_03_y565_x1611_1616 = bpy.data.objects.new('Parede_Interna_EW_03_Y565_X1611_1616', None)
ob_bloco_stone_wall_1611_565_z_9 = bpy.data.objects.new('Bloco_stone_wall_1611_565_z-9', me_bloco_stone_wall_1611_565_z_9)
ob_bloco_stone_wall_1611_565_z2 = bpy.data.objects.new('Bloco_stone_wall_1611_565_z2', me_bloco_stone_wall_1611_565_z2)
ob_bloco_stone_wall_1612_565_z_9 = bpy.data.objects.new('Bloco_stone_wall_1612_565_z-9', me_bloco_stone_wall_1612_565_z_9)
ob_bloco_stone_wall_1612_565_z2 = bpy.data.objects.new('Bloco_stone_wall_1612_565_z2', me_bloco_stone_wall_1612_565_z2)
ob_bloco_stone_wall_1613_565_z_18 = bpy.data.objects.new('Bloco_stone_wall_1613_565_z-18', me_bloco_stone_wall_1613_565_z_18)
ob_bloco_stone_wall_1613_565_z2 = bpy.data.objects.new('Bloco_stone_wall_1613_565_z2', me_bloco_stone_wall_1613_565_z2)
ob_bloco_stone_wall_1614_565_z_18 = bpy.data.objects.new('Bloco_stone_wall_1614_565_z-18', me_bloco_stone_wall_1614_565_z_18)
ob_bloco_stone_wall_1614_565_z2 = bpy.data.objects.new('Bloco_stone_wall_1614_565_z2', me_bloco_stone_wall_1614_565_z2)
ob_bloco_stone_wall_1615_565_z_18 = bpy.data.objects.new('Bloco_stone_wall_1615_565_z-18', me_bloco_stone_wall_1615_565_z_18)
ob_bloco_stone_wall_1615_565_z2 = bpy.data.objects.new('Bloco_stone_wall_1615_565_z2', me_bloco_stone_wall_1615_565_z2)
ob_bloco_stone_wall_1616_565_z_18 = bpy.data.objects.new('Bloco_stone_wall_1616_565_z-18', me_bloco_stone_wall_1616_565_z_18)
ob_bloco_stone_wall_1616_565_z2 = bpy.data.objects.new('Bloco_stone_wall_1616_565_z2', me_bloco_stone_wall_1616_565_z2)
ob_parede_interna_ns_06_x1616_y564_564 = bpy.data.objects.new('Parede_Interna_NS_06_X1616_Y564_564', None)
ob_bloco_stone_wall_1616_564_z_18 = bpy.data.objects.new('Bloco_stone_wall_1616_564_z-18', me_bloco_stone_wall_1616_564_z_18)
ob_bloco_stone_wall_1616_564_z2 = bpy.data.objects.new('Bloco_stone_wall_1616_564_z2', me_bloco_stone_wall_1616_564_z2)
ob_pisos_lajes = bpy.data.objects.new('Pisos_Lajes', None)
ob_piso_stone_step_1611_564_z0 = bpy.data.objects.new('Piso_stone_step_1611_564_z0', me_piso_stone_step_1611_564_z0)
ob_piso_stone_step_1612_564_z0 = bpy.data.objects.new('Piso_stone_step_1612_564_z0', me_piso_stone_step_1612_564_z0)
ob_piso_stone_step_1613_564_z0 = bpy.data.objects.new('Piso_stone_step_1613_564_z0', me_piso_stone_step_1613_564_z0)
ob_piso_stone_step_1614_564_z0 = bpy.data.objects.new('Piso_stone_step_1614_564_z0', me_piso_stone_step_1614_564_z0)
ob_piso_stone_step_1615_564_z0 = bpy.data.objects.new('Piso_stone_step_1615_564_z0', me_piso_stone_step_1615_564_z0)
ob_piso_stone_step_1611_565_z0 = bpy.data.objects.new('Piso_stone_step_1611_565_z0', me_piso_stone_step_1611_565_z0)
ob_piso_stone_step_1612_565_z0 = bpy.data.objects.new('Piso_stone_step_1612_565_z0', me_piso_stone_step_1612_565_z0)
ob_piso_stone_step_1613_565_z0 = bpy.data.objects.new('Piso_stone_step_1613_565_z0', me_piso_stone_step_1613_565_z0)
ob_piso_stone_step_1614_565_z0 = bpy.data.objects.new('Piso_stone_step_1614_565_z0', me_piso_stone_step_1614_565_z0)
ob_piso_stone_step_1615_565_z0 = bpy.data.objects.new('Piso_stone_step_1615_565_z0', me_piso_stone_step_1615_565_z0)
ob_piso_stone_step_1616_564_z0 = bpy.data.objects.new('Piso_stone_step_1616_564_z0', me_piso_stone_step_1616_564_z0)
ob_piso_stone_step_1616_565_z0 = bpy.data.objects.new('Piso_stone_step_1616_565_z0', me_piso_stone_step_1616_565_z0)
ob_piso_grasses_1617_566_z_16 = bpy.data.objects.new('Piso_grasses_1617_566_z-16', me_piso_grasses_1617_566_z_16)
ob_moveis_decoracoes = bpy.data.objects.new('Moveis_Decoracoes', None)
ob_movel_cactus_1614_566_z_16 = bpy.data.objects.new('Movel_cactus_1614_566_z-16', me_movel_cactus_1614_566_z_16)

# ---- transforms, parenting, visibility, modifiers, constraints
ob_parede_externa_norte_y563_x1610_1616.location = (-0.5, -1.5, 0.0)
ob_parede_externa_norte_y563_x1610_1616.empty_display_type = 'CUBE'
ob_bloco_ornate_elven_booksh_1610_563_z_4.parent = ob_parede_externa_norte_y563_x1610_1616
ob_bloco_ornate_elven_booksh_1610_563_z_4.matrix_parent_inverse = Matrix(((1.0, -0.0, 0.0, 0.5), (-0.0, 1.0, -0.0, 1.5), (0.0, -0.0, 1.0, -0.0), (-0.0, 0.0, -0.0, 1.0)))
ob_bloco_ornate_elven_booksh_1610_563_z_4.location = (-3.5, -1.825, 1.98)
ob_bloco_ethereal_voyage_scr_1610_563_z2.parent = ob_parede_externa_norte_y563_x1610_1616
ob_bloco_ethereal_voyage_scr_1610_563_z2.matrix_parent_inverse = Matrix(((1.0, -0.0, 0.0, 0.5), (-0.0, 1.0, -0.0, 1.5), (0.0, -0.0, 1.0, -0.0), (-0.0, 0.0, -0.0, 1.0)))
ob_bloco_ethereal_voyage_scr_1610_563_z2.location = (-3.5, -1.825, 2.7)
ob_bloco_stone_wall_1611_563_z_3.parent = ob_parede_externa_norte_y563_x1610_1616
ob_bloco_stone_wall_1611_563_z_3.matrix_parent_inverse = Matrix(((1.0, -0.0, 0.0, 0.5), (-0.0, 1.0, -0.0, 1.5), (0.0, -0.0, 1.0, -0.0), (-0.0, 0.0, -0.0, 1.0)))
ob_bloco_stone_wall_1611_563_z_3.location = (-2.5, -1.825, 2.1)
ob_bloco_stone_wall_1611_563_z2.parent = ob_parede_externa_norte_y563_x1610_1616
ob_bloco_stone_wall_1611_563_z2.matrix_parent_inverse = Matrix(((1.0, -0.0, 0.0, 0.5), (-0.0, 1.0, -0.0, 1.5), (0.0, -0.0, 1.0, -0.0), (-0.0, 0.0, -0.0, 1.0)))
ob_bloco_stone_wall_1611_563_z2.location = (-2.5, -1.825, 2.7)
ob_bloco_stone_wall_1612_563_z_9.parent = ob_parede_externa_norte_y563_x1610_1616
ob_bloco_stone_wall_1612_563_z_9.matrix_parent_inverse = Matrix(((1.0, -0.0, 0.0, 0.5), (-0.0, 1.0, -0.0, 1.5), (0.0, -0.0, 1.0, -0.0), (-0.0, 0.0, -0.0, 1.0)))
ob_bloco_stone_wall_1612_563_z_9.location = (-1.5, -1.825, 1.74)
ob_bloco_stone_wall_1612_563_z2.parent = ob_parede_externa_norte_y563_x1610_1616
ob_bloco_stone_wall_1612_563_z2.matrix_parent_inverse = Matrix(((1.0, -0.0, 0.0, 0.5), (-0.0, 1.0, -0.0, 1.5), (0.0, -0.0, 1.0, -0.0), (-0.0, 0.0, -0.0, 1.0)))
ob_bloco_stone_wall_1612_563_z2.location = (-1.5, -1.825, 2.7)
ob_bloco_stone_wall_1613_563_z_9.parent = ob_parede_externa_norte_y563_x1610_1616
ob_bloco_stone_wall_1613_563_z_9.matrix_parent_inverse = Matrix(((1.0, -0.0, 0.0, 0.5), (-0.0, 1.0, -0.0, 1.5), (0.0, -0.0, 1.0, -0.0), (-0.0, 0.0, -0.0, 1.0)))
ob_bloco_stone_wall_1613_563_z_9.location = (-0.5, -1.825, 1.74)
ob_bloco_stone_wall_1613_563_z2.parent = ob_parede_externa_norte_y563_x1610_1616
ob_bloco_stone_wall_1613_563_z2.matrix_parent_inverse = Matrix(((1.0, -0.0, 0.0, 0.5), (-0.0, 1.0, -0.0, 1.5), (0.0, -0.0, 1.0, -0.0), (-0.0, 0.0, -0.0, 1.0)))
ob_bloco_stone_wall_1613_563_z2.location = (-0.5, -1.825, 2.7)
ob_bloco_stone_wall_1614_563_z_18.parent = ob_parede_externa_norte_y563_x1610_1616
ob_bloco_stone_wall_1614_563_z_18.matrix_parent_inverse = Matrix(((1.0, -0.0, 0.0, 0.5), (-0.0, 1.0, -0.0, 1.5), (0.0, -0.0, 1.0, -0.0), (-0.0, 0.0, -0.0, 1.0)))
ob_bloco_stone_wall_1614_563_z_18.location = (0.5, -1.825, 1.2)
ob_bloco_stone_wall_1614_563_z2.parent = ob_parede_externa_norte_y563_x1610_1616
ob_bloco_stone_wall_1614_563_z2.matrix_parent_inverse = Matrix(((1.0, -0.0, 0.0, 0.5), (-0.0, 1.0, -0.0, 1.5), (0.0, -0.0, 1.0, -0.0), (-0.0, 0.0, -0.0, 1.0)))
ob_bloco_stone_wall_1614_563_z2.location = (0.5, -1.825, 2.7)
ob_bloco_stone_wall_1615_563_z_18.parent = ob_parede_externa_norte_y563_x1610_1616
ob_bloco_stone_wall_1615_563_z_18.matrix_parent_inverse = Matrix(((1.0, -0.0, 0.0, 0.5), (-0.0, 1.0, -0.0, 1.5), (0.0, -0.0, 1.0, -0.0), (-0.0, 0.0, -0.0, 1.0)))
ob_bloco_stone_wall_1615_563_z_18.location = (1.5, -1.825, 1.2)
ob_bloco_stone_wall_1615_563_z2.parent = ob_parede_externa_norte_y563_x1610_1616
ob_bloco_stone_wall_1615_563_z2.matrix_parent_inverse = Matrix(((1.0, -0.0, 0.0, 0.5), (-0.0, 1.0, -0.0, 1.5), (0.0, -0.0, 1.0, -0.0), (-0.0, 0.0, -0.0, 1.0)))
ob_bloco_stone_wall_1615_563_z2.location = (1.5, -1.825, 2.7)
ob_bloco_stone_wall_1616_563_z_18.parent = ob_parede_externa_norte_y563_x1610_1616
ob_bloco_stone_wall_1616_563_z_18.matrix_parent_inverse = Matrix(((1.0, -0.0, 0.0, 0.5), (-0.0, 1.0, -0.0, 1.5), (0.0, -0.0, 1.0, -0.0), (-0.0, 0.0, -0.0, 1.0)))
ob_bloco_stone_wall_1616_563_z_18.location = (2.5, -1.825, 1.2)
ob_bloco_stone_wall_1616_563_z2.parent = ob_parede_externa_norte_y563_x1610_1616
ob_bloco_stone_wall_1616_563_z2.matrix_parent_inverse = Matrix(((1.0, -0.0, 0.0, 0.5), (-0.0, 1.0, -0.0, 1.5), (0.0, -0.0, 1.0, -0.0), (-0.0, 0.0, -0.0, 1.0)))
ob_bloco_stone_wall_1616_563_z2.location = (2.5, -1.825, 2.7)
ob_parede_externa_sul_y566_x1613_1615.location = (0.5, 1.5, 0.24)
ob_parede_externa_sul_y566_x1613_1615.empty_display_type = 'CUBE'
ob_bloco_battlement_1613_566_z_16.parent = ob_parede_externa_sul_y566_x1613_1615
ob_bloco_battlement_1613_566_z_16.matrix_parent_inverse = Matrix(((1.0, -0.0, 0.0, -0.5), (-0.0, 1.0, -0.0, -1.5), (0.0, -0.0, 1.0, -0.24), (-0.0, 0.0, -0.0, 1.0)))
ob_bloco_battlement_1613_566_z_16.location = (-0.5, 1.175, 1.44)
ob_bloco_battlement_1615_566_z_16.parent = ob_parede_externa_sul_y566_x1613_1615
ob_bloco_battlement_1615_566_z_16.matrix_parent_inverse = Matrix(((1.0, -0.0, 0.0, -0.5), (-0.0, 1.0, -0.0, -1.5), (0.0, -0.0, 1.0, -0.24), (-0.0, 0.0, -0.0, 1.0)))
ob_bloco_battlement_1615_566_z_16.location = (1.5, 1.175, 1.44)
ob_parede_externa_oeste_x1610_y564_565.location = (-3.5, 0.0, 1.8)
ob_parede_externa_oeste_x1610_y564_565.empty_display_type = 'CUBE'
ob_bloco_stone_wall_1610_564_z_3.parent = ob_parede_externa_oeste_x1610_y564_565
ob_bloco_stone_wall_1610_564_z_3.matrix_parent_inverse = Matrix(((1.0, -0.0, 0.0, 3.5), (-0.0, 1.0, -0.0, 0.0), (0.0, -0.0, 1.0, -1.8), (-0.0, 0.0, -0.0, 1.0)))
ob_bloco_stone_wall_1610_564_z_3.location = (-3.825, -0.5, 2.1)
ob_bloco_stone_wall_1610_564_z2.parent = ob_parede_externa_oeste_x1610_y564_565
ob_bloco_stone_wall_1610_564_z2.matrix_parent_inverse = Matrix(((1.0, -0.0, 0.0, 3.5), (-0.0, 1.0, -0.0, 0.0), (0.0, -0.0, 1.0, -1.8), (-0.0, 0.0, -0.0, 1.0)))
ob_bloco_stone_wall_1610_564_z2.location = (-3.825, -0.5, 2.7)
ob_bloco_stone_wall_1610_565_z_3.parent = ob_parede_externa_oeste_x1610_y564_565
ob_bloco_stone_wall_1610_565_z_3.matrix_parent_inverse = Matrix(((1.0, -0.0, 0.0, 3.5), (-0.0, 1.0, -0.0, 0.0), (0.0, -0.0, 1.0, -1.8), (-0.0, 0.0, -0.0, 1.0)))
ob_bloco_stone_wall_1610_565_z_3.location = (-3.825, 0.5, 2.1)
ob_bloco_stone_wall_1610_565_z2.parent = ob_parede_externa_oeste_x1610_y564_565
ob_bloco_stone_wall_1610_565_z2.matrix_parent_inverse = Matrix(((1.0, -0.0, 0.0, 3.5), (-0.0, 1.0, -0.0, 0.0), (0.0, -0.0, 1.0, -1.8), (-0.0, 0.0, -0.0, 1.0)))
ob_bloco_stone_wall_1610_565_z2.location = (-3.825, 0.5, 2.7)
ob_parede_interna_ew_02_y564_x1617_1617.location = (3.5, -0.5, 0.0)
ob_parede_interna_ew_02_y564_x1617_1617.empty_display_type = 'CUBE'
ob_bloco_stone_wall_1617_564_z_18.parent = ob_parede_interna_ew_02_y564_x1617_1617
ob_bloco_stone_wall_1617_564_z_18.matrix_parent_inverse = Matrix(((1.0, -0.0, 0.0, -3.5), (-0.0, 1.0, -0.0, 0.5), (0.0, -0.0, 1.0, -0.0), (-0.0, 0.0, -0.0, 1.0)))
ob_bloco_stone_wall_1617_564_z_18.location = (3.5, -0.825, 1.2)
ob_parede_interna_ew_03_y565_x1611_1616.location = (0.0, 0.5, 0.0)
ob_parede_interna_ew_03_y565_x1611_1616.empty_display_type = 'CUBE'
ob_bloco_stone_wall_1611_565_z_9.parent = ob_parede_interna_ew_03_y565_x1611_1616
ob_bloco_stone_wall_1611_565_z_9.matrix_parent_inverse = Matrix(((1.0, -0.0, 0.0, -0.0), (-0.0, 1.0, -0.0, -0.5), (0.0, -0.0, 1.0, -0.0), (-0.0, 0.0, -0.0, 1.0)))
ob_bloco_stone_wall_1611_565_z_9.location = (-2.5, 0.175, 1.74)
ob_bloco_stone_wall_1611_565_z2.parent = ob_parede_interna_ew_03_y565_x1611_1616
ob_bloco_stone_wall_1611_565_z2.matrix_parent_inverse = Matrix(((1.0, -0.0, 0.0, -0.0), (-0.0, 1.0, -0.0, -0.5), (0.0, -0.0, 1.0, -0.0), (-0.0, 0.0, -0.0, 1.0)))
ob_bloco_stone_wall_1611_565_z2.location = (-2.5, 0.175, 2.7)
ob_bloco_stone_wall_1612_565_z_9.parent = ob_parede_interna_ew_03_y565_x1611_1616
ob_bloco_stone_wall_1612_565_z_9.matrix_parent_inverse = Matrix(((1.0, -0.0, 0.0, -0.0), (-0.0, 1.0, -0.0, -0.5), (0.0, -0.0, 1.0, -0.0), (-0.0, 0.0, -0.0, 1.0)))
ob_bloco_stone_wall_1612_565_z_9.location = (-1.5, 0.175, 1.74)
ob_bloco_stone_wall_1612_565_z2.parent = ob_parede_interna_ew_03_y565_x1611_1616
ob_bloco_stone_wall_1612_565_z2.matrix_parent_inverse = Matrix(((1.0, -0.0, 0.0, -0.0), (-0.0, 1.0, -0.0, -0.5), (0.0, -0.0, 1.0, -0.0), (-0.0, 0.0, -0.0, 1.0)))
ob_bloco_stone_wall_1612_565_z2.location = (-1.5, 0.175, 2.7)
ob_bloco_stone_wall_1613_565_z_18.parent = ob_parede_interna_ew_03_y565_x1611_1616
ob_bloco_stone_wall_1613_565_z_18.matrix_parent_inverse = Matrix(((1.0, -0.0, 0.0, -0.0), (-0.0, 1.0, -0.0, -0.5), (0.0, -0.0, 1.0, -0.0), (-0.0, 0.0, -0.0, 1.0)))
ob_bloco_stone_wall_1613_565_z_18.location = (-0.5, 0.175, 1.2)
ob_bloco_stone_wall_1613_565_z2.parent = ob_parede_interna_ew_03_y565_x1611_1616
ob_bloco_stone_wall_1613_565_z2.matrix_parent_inverse = Matrix(((1.0, -0.0, 0.0, -0.0), (-0.0, 1.0, -0.0, -0.5), (0.0, -0.0, 1.0, -0.0), (-0.0, 0.0, -0.0, 1.0)))
ob_bloco_stone_wall_1613_565_z2.location = (-0.5, 0.175, 2.7)
ob_bloco_stone_wall_1614_565_z_18.parent = ob_parede_interna_ew_03_y565_x1611_1616
ob_bloco_stone_wall_1614_565_z_18.matrix_parent_inverse = Matrix(((1.0, -0.0, 0.0, -0.0), (-0.0, 1.0, -0.0, -0.5), (0.0, -0.0, 1.0, -0.0), (-0.0, 0.0, -0.0, 1.0)))
ob_bloco_stone_wall_1614_565_z_18.location = (0.5, 0.175, 1.2)
ob_bloco_stone_wall_1614_565_z2.parent = ob_parede_interna_ew_03_y565_x1611_1616
ob_bloco_stone_wall_1614_565_z2.matrix_parent_inverse = Matrix(((1.0, -0.0, 0.0, -0.0), (-0.0, 1.0, -0.0, -0.5), (0.0, -0.0, 1.0, -0.0), (-0.0, 0.0, -0.0, 1.0)))
ob_bloco_stone_wall_1614_565_z2.location = (0.5, 0.175, 2.7)
ob_bloco_stone_wall_1615_565_z_18.parent = ob_parede_interna_ew_03_y565_x1611_1616
ob_bloco_stone_wall_1615_565_z_18.matrix_parent_inverse = Matrix(((1.0, -0.0, 0.0, -0.0), (-0.0, 1.0, -0.0, -0.5), (0.0, -0.0, 1.0, -0.0), (-0.0, 0.0, -0.0, 1.0)))
ob_bloco_stone_wall_1615_565_z_18.location = (1.5, 0.175, 1.2)
ob_bloco_stone_wall_1615_565_z2.parent = ob_parede_interna_ew_03_y565_x1611_1616
ob_bloco_stone_wall_1615_565_z2.matrix_parent_inverse = Matrix(((1.0, -0.0, 0.0, -0.0), (-0.0, 1.0, -0.0, -0.5), (0.0, -0.0, 1.0, -0.0), (-0.0, 0.0, -0.0, 1.0)))
ob_bloco_stone_wall_1615_565_z2.location = (1.5, 0.175, 2.7)
ob_bloco_stone_wall_1616_565_z_18.parent = ob_parede_interna_ew_03_y565_x1611_1616
ob_bloco_stone_wall_1616_565_z_18.matrix_parent_inverse = Matrix(((1.0, -0.0, 0.0, -0.0), (-0.0, 1.0, -0.0, -0.5), (0.0, -0.0, 1.0, -0.0), (-0.0, 0.0, -0.0, 1.0)))
ob_bloco_stone_wall_1616_565_z_18.location = (2.5, 0.175, 1.2)
ob_bloco_stone_wall_1616_565_z2.parent = ob_parede_interna_ew_03_y565_x1611_1616
ob_bloco_stone_wall_1616_565_z2.matrix_parent_inverse = Matrix(((1.0, -0.0, 0.0, -0.0), (-0.0, 1.0, -0.0, -0.5), (0.0, -0.0, 1.0, -0.0), (-0.0, 0.0, -0.0, 1.0)))
ob_bloco_stone_wall_1616_565_z2.location = (2.5, 0.175, 2.7)
ob_parede_interna_ns_06_x1616_y564_564.location = (2.5, -0.5, 0.0)
ob_parede_interna_ns_06_x1616_y564_564.empty_display_type = 'CUBE'
ob_bloco_stone_wall_1616_564_z_18.parent = ob_parede_interna_ns_06_x1616_y564_564
ob_bloco_stone_wall_1616_564_z_18.matrix_parent_inverse = Matrix(((1.0, -0.0, 0.0, -2.5), (-0.0, 1.0, -0.0, 0.5), (0.0, -0.0, 1.0, -0.0), (-0.0, 0.0, -0.0, 1.0)))
ob_bloco_stone_wall_1616_564_z_18.location = (2.175, -0.5, 1.2)
ob_bloco_stone_wall_1616_564_z2.parent = ob_parede_interna_ns_06_x1616_y564_564
ob_bloco_stone_wall_1616_564_z2.matrix_parent_inverse = Matrix(((1.0, -0.0, 0.0, -2.5), (-0.0, 1.0, -0.0, 0.5), (0.0, -0.0, 1.0, -0.0), (-0.0, 0.0, -0.0, 1.0)))
ob_bloco_stone_wall_1616_564_z2.location = (2.175, -0.5, 2.7)
ob_pisos_lajes.location = (0.0, 0.0, 0.0)
ob_pisos_lajes.empty_display_type = 'CUBE'
ob_piso_stone_step_1611_564_z0.parent = ob_pisos_lajes
ob_piso_stone_step_1611_564_z0.location = (-2.5, -0.5, 2.11)
ob_piso_stone_step_1612_564_z0.parent = ob_pisos_lajes
ob_piso_stone_step_1612_564_z0.location = (-1.5, -0.5, 2.11)
ob_piso_stone_step_1613_564_z0.parent = ob_pisos_lajes
ob_piso_stone_step_1613_564_z0.location = (-0.5, -0.5, 2.11)
ob_piso_stone_step_1614_564_z0.parent = ob_pisos_lajes
ob_piso_stone_step_1614_564_z0.location = (0.5, -0.5, 2.11)
ob_piso_stone_step_1615_564_z0.parent = ob_pisos_lajes
ob_piso_stone_step_1615_564_z0.location = (1.5, -0.5, 2.11)
ob_piso_stone_step_1611_565_z0.parent = ob_pisos_lajes
ob_piso_stone_step_1611_565_z0.location = (-2.5, 0.5, 2.11)
ob_piso_stone_step_1612_565_z0.parent = ob_pisos_lajes
ob_piso_stone_step_1612_565_z0.location = (-1.5, 0.5, 2.11)
ob_piso_stone_step_1613_565_z0.parent = ob_pisos_lajes
ob_piso_stone_step_1613_565_z0.location = (-0.5, 0.5, 2.11)
ob_piso_stone_step_1614_565_z0.parent = ob_pisos_lajes
ob_piso_stone_step_1614_565_z0.location = (0.5, 0.5, 2.11)
ob_piso_stone_step_1615_565_z0.parent = ob_pisos_lajes
ob_piso_stone_step_1615_565_z0.location = (1.5, 0.5, 2.11)
ob_piso_stone_step_1616_564_z0.parent = ob_pisos_lajes
ob_piso_stone_step_1616_564_z0.location = (2.5, -0.5, 2.11)
ob_piso_stone_step_1616_565_z0.parent = ob_pisos_lajes
ob_piso_stone_step_1616_565_z0.location = (2.5, 0.5, 2.11)
ob_piso_grasses_1617_566_z_16.parent = ob_pisos_lajes
ob_piso_grasses_1617_566_z_16.location = (3.5, 1.5, 0.19)
ob_moveis_decoracoes.location = (0.0, 0.0, 0.0)
ob_moveis_decoracoes.empty_display_type = 'CUBE'
ob_movel_cactus_1614_566_z_16.parent = ob_moveis_decoracoes
ob_movel_cactus_1614_566_z_16.location = (0.5, 1.5, 0.54)

# ---- collection membership
col_01_paredes_externas.objects.link(ob_parede_externa_norte_y563_x1610_1616)
col_01_paredes_externas.objects.link(ob_bloco_ornate_elven_booksh_1610_563_z_4)
col_01_paredes_externas.objects.link(ob_bloco_ethereal_voyage_scr_1610_563_z2)
col_01_paredes_externas.objects.link(ob_bloco_stone_wall_1611_563_z_3)
col_01_paredes_externas.objects.link(ob_bloco_stone_wall_1611_563_z2)
col_01_paredes_externas.objects.link(ob_bloco_stone_wall_1612_563_z_9)
col_01_paredes_externas.objects.link(ob_bloco_stone_wall_1612_563_z2)
col_01_paredes_externas.objects.link(ob_bloco_stone_wall_1613_563_z_9)
col_01_paredes_externas.objects.link(ob_bloco_stone_wall_1613_563_z2)
col_01_paredes_externas.objects.link(ob_bloco_stone_wall_1614_563_z_18)
col_01_paredes_externas.objects.link(ob_bloco_stone_wall_1614_563_z2)
col_01_paredes_externas.objects.link(ob_bloco_stone_wall_1615_563_z_18)
col_01_paredes_externas.objects.link(ob_bloco_stone_wall_1615_563_z2)
col_01_paredes_externas.objects.link(ob_bloco_stone_wall_1616_563_z_18)
col_01_paredes_externas.objects.link(ob_bloco_stone_wall_1616_563_z2)
col_01_paredes_externas.objects.link(ob_parede_externa_sul_y566_x1613_1615)
col_01_paredes_externas.objects.link(ob_bloco_battlement_1613_566_z_16)
col_01_paredes_externas.objects.link(ob_bloco_battlement_1615_566_z_16)
col_01_paredes_externas.objects.link(ob_parede_externa_oeste_x1610_y564_565)
col_01_paredes_externas.objects.link(ob_bloco_stone_wall_1610_564_z_3)
col_01_paredes_externas.objects.link(ob_bloco_stone_wall_1610_564_z2)
col_01_paredes_externas.objects.link(ob_bloco_stone_wall_1610_565_z_3)
col_01_paredes_externas.objects.link(ob_bloco_stone_wall_1610_565_z2)
col_02_paredes_internas.objects.link(ob_parede_interna_ew_02_y564_x1617_1617)
col_02_paredes_internas.objects.link(ob_bloco_stone_wall_1617_564_z_18)
col_02_paredes_internas.objects.link(ob_parede_interna_ew_03_y565_x1611_1616)
col_02_paredes_internas.objects.link(ob_bloco_stone_wall_1611_565_z_9)
col_02_paredes_internas.objects.link(ob_bloco_stone_wall_1611_565_z2)
col_02_paredes_internas.objects.link(ob_bloco_stone_wall_1612_565_z_9)
col_02_paredes_internas.objects.link(ob_bloco_stone_wall_1612_565_z2)
col_02_paredes_internas.objects.link(ob_bloco_stone_wall_1613_565_z_18)
col_02_paredes_internas.objects.link(ob_bloco_stone_wall_1613_565_z2)
col_02_paredes_internas.objects.link(ob_bloco_stone_wall_1614_565_z_18)
col_02_paredes_internas.objects.link(ob_bloco_stone_wall_1614_565_z2)
col_02_paredes_internas.objects.link(ob_bloco_stone_wall_1615_565_z_18)
col_02_paredes_internas.objects.link(ob_bloco_stone_wall_1615_565_z2)
col_02_paredes_internas.objects.link(ob_bloco_stone_wall_1616_565_z_18)
col_02_paredes_internas.objects.link(ob_bloco_stone_wall_1616_565_z2)
col_02_paredes_internas.objects.link(ob_parede_interna_ns_06_x1616_y564_564)
col_02_paredes_internas.objects.link(ob_bloco_stone_wall_1616_564_z_18)
col_02_paredes_internas.objects.link(ob_bloco_stone_wall_1616_564_z2)
col_03_pisos_escadas.objects.link(ob_pisos_lajes)
col_03_pisos_escadas.objects.link(ob_piso_stone_step_1611_564_z0)
col_03_pisos_escadas.objects.link(ob_piso_stone_step_1612_564_z0)
col_03_pisos_escadas.objects.link(ob_piso_stone_step_1613_564_z0)
col_03_pisos_escadas.objects.link(ob_piso_stone_step_1614_564_z0)
col_03_pisos_escadas.objects.link(ob_piso_stone_step_1615_564_z0)
col_03_pisos_escadas.objects.link(ob_piso_stone_step_1611_565_z0)
col_03_pisos_escadas.objects.link(ob_piso_stone_step_1612_565_z0)
col_03_pisos_escadas.objects.link(ob_piso_stone_step_1613_565_z0)
col_03_pisos_escadas.objects.link(ob_piso_stone_step_1614_565_z0)
col_03_pisos_escadas.objects.link(ob_piso_stone_step_1615_565_z0)
col_03_pisos_escadas.objects.link(ob_piso_stone_step_1616_564_z0)
col_03_pisos_escadas.objects.link(ob_piso_stone_step_1616_565_z0)
col_03_pisos_escadas.objects.link(ob_piso_grasses_1617_566_z_16)
col_04_moveis_decoracoes.objects.link(ob_moveis_decoracoes)
col_04_moveis_decoracoes.objects.link(ob_movel_cactus_1614_566_z_16)

# ---- scene / render settings (as saved in the file)
scene.frame_start = 1; scene.frame_end = 250; scene.frame_set(1)
scene.render.engine = 'BLENDER_EEVEE_NEXT'
scene.render.bake_bias = 0.0
scene.render.bake_samples = 0
scene.cycles.sampling_pattern = 'TABULATED_SOBOL'
scene.eevee.use_volume_custom_range = False
bpy.context.view_layer.update()

# ---- added for rendering (the .blend has no active camera and no usable light): camera, sun + grey world if the file has none
cam_auto = bpy.data.cameras.new('AutoCamera')
cam_auto.lens = 50.0
cam_auto.sensor_width = 36.0
cam_auto.clip_end = 1000.0
ob_auto_camera = bpy.data.objects.new('AutoCamera', cam_auto)
scene.collection.objects.link(ob_auto_camera)
ob_auto_camera.location = (8.72855, -10.4743, 8.48284)
ob_auto_camera.rotation_euler = (1.09748, -7.21219e-08, 0.694738)
scene.camera = ob_auto_camera
light_auto_sun = bpy.data.lights.new('AutoSun', 'SUN')
light_auto_sun.energy = 3.0
light_auto_sun.angle = 0.0523599
ob_auto_sun = bpy.data.objects.new('AutoSun', light_auto_sun)
scene.collection.objects.link(ob_auto_sun)
ob_auto_sun.rotation_euler = (0.872665, 0.174533, 0.523599)
if scene.world is None:
    world_auto = bpy.data.worlds.new('AutoWorld')
    world_auto.color = (0.3, 0.3, 0.3)
    scene.world = world_auto
bpy.context.view_layer.update()
